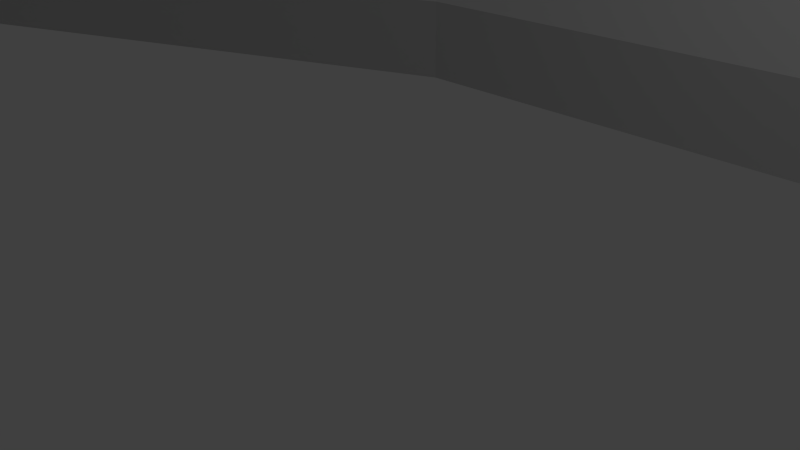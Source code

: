# Source: TrainingCentre.blend  (saved by Blender 2.64.0; exported with 4.5.12 LTS)
import bpy
from mathutils import Matrix  # noqa: F401  (used for matrix-valued properties, if any)

bpy.ops.wm.read_factory_settings(use_empty=True)
scene = bpy.context.scene
scene.name = 'Scene'

# ---- collections
col_collection_1 = bpy.data.collections.new('Collection 1'); scene.collection.children.link(col_collection_1)

# ---- materials (node trees are filled in below, after node groups)
mat_traningcentreskin1 = bpy.data.materials.new('TraningCentreSkin1')
mat_traningcentreskin1.alpha_threshold = 0.0
mat_traningcentreskin1.use_transparent_shadow = False
mat_traningcentreskin1.diffuse_color = (0.6038, 0.6038, 0.6038, 1.0)
mat_traningcentreskin1.roughness = 0.5
mat_traningcentreskin1.line_color = (0.0, 0.0, 0.0, 1.0)
mat_glass = bpy.data.materials.new('Glass')
mat_glass.alpha_threshold = 0.0
mat_glass.use_transparent_shadow = False
mat_glass.roughness = 0.5
mat_glass.line_color = (0.0, 0.0, 0.0, 1.0)

# ---- material node trees

# ---- world
world_world = bpy.data.worlds.new('World'); scene.world = world_world
world_world.color = (0.05088, 0.05088, 0.05088)
world_world.use_sun_shadow = False
world_world.sun_shadow_jitter_overblur = 0.0
world_world.cycles.sampling_method = 'MANUAL'
world_world.cycles.sample_map_resolution = 256

# ---- cameras
cam_camera = bpy.data.cameras.new('Camera')
cam_camera.clip_end = 100.0
cam_camera.lens = 35.0
cam_camera.sensor_width = 32.0
cam_camera.sensor_height = 18.0
cam_camera.ortho_scale = 7.314
cam_camera.dof.focus_distance = 0.0
cam_camera.dof.aperture_fstop = 128.0

# ---- lights
light_lamp = bpy.data.lights.new('Lamp', 'POINT')
light_lamp.transmission_factor = 0.0
light_lamp.cutoff_distance = 30.0
light_lamp.energy = 100.0
light_lamp.shadow_buffer_clip_start = 1.001
light_lamp.shadow_soft_size = 1.0
light_lamp.shadow_maximum_resolution = 0.006
light_lamp.use_absolute_resolution = True
light_lamp.cycles.use_multiple_importance_sampling = False

# ---- meshes
me_cube = bpy.data.meshes.new('Cube')
me_cube.from_pydata([(57.46, -21.3, -1.0), (36.15, -26.76, -1.0), (-36.28, -28.03, -1.0), (-56.57, -19.53, -1.0), (55.29, -13.48, 11.0), (33.98, -18.94, 11.0), (-32.76, -19.61, 11.0), (-53.05, -11.11, 11.0), (51.74, 0.3604, -1.0), (23.42, 24.65, -1.0), (7.143, 30.38, -1.0), (-7.143, 30.38, -1.0), (-25.23, 24.65, -1.0), (-47.53, 2.069, -1.0), (30.43, -5.103, -1.0), (21.43, 2.65, -1.0), (7.143, 8.385, -1.0), (-7.143, 8.385, -1.0), (-21.43, 2.65, -1.0), (-27.24, -6.432, -1.0), (51.74, 0.3604, 11.0), (23.42, 24.65, 11.0), (7.143, 30.38, 11.0), (-7.143, 30.38, 11.0), (-25.23, 24.65, 11.0), (-47.53, 2.069, 11.0), (30.43, -5.103, 11.0), (21.43, 2.65, 11.0), (7.143, 8.385, 11.0), (-7.143, 8.385, 11.0), (-21.43, 2.65, 11.0), (-27.24, -6.432, 11.0), (57.46, -21.3, 0.5), (36.15, -26.76, 0.5), (-36.28, -28.03, 0.5), (-56.57, -19.53, 0.5), (30.43, -5.103, 0.5), (21.43, 2.65, 0.5), (7.143, 8.385, 0.5), (-7.143, 8.385, 0.5), (-21.43, 2.65, 0.5), (-27.24, -6.432, 0.5), (51.74, 0.3604, 0.5), (23.42, 24.65, 0.5), (7.143, 30.38, 0.5), (-7.143, 30.38, 0.5), (-25.23, 24.65, 0.5), (-47.53, 2.069, 0.5), (-55.56, -17.12, -1.0), (-35.27, -25.62, -1.0), (-52.43, -9.638, 11.0), (-32.14, -18.14, 11.0), (-35.27, -25.62, 0.5), (-55.56, -17.12, 0.5), (-21.43, 2.65, 9.947), (-27.24, -6.432, 9.947), (51.74, 0.3604, 9.947), (23.42, 24.65, 9.947), (-32.45, -18.89, 9.947), (-52.75, -10.39, 9.947), (55.14, -12.84, 9.947), (33.83, -18.31, 9.947), (-25.23, 24.65, 9.947), (-47.53, 2.069, 9.947), (7.143, 30.38, 9.947), (-7.143, 30.38, 9.947), (7.143, 8.385, 9.947), (-7.143, 8.385, 9.947), (30.43, -5.103, 9.947), (21.43, 2.65, 9.947), (56.9, -19.2, 0.5), (35.59, -24.66, 0.5), (33.63, -17.6, 11.0), (54.94, -12.14, 11.0), (35.59, -24.66, -1.0), (56.9, -19.2, -1.0), (-53.4, -11.95, 9.947), (-33.11, -20.45, 9.947), (34.19, -19.73, 9.947), (55.5, -14.26, 9.947), (-35.16, -25.37, 0.8513), (30.43, -5.103, 0.8513), (-47.53, 2.069, 0.8513), (21.43, 2.65, 0.8513), (-25.23, 24.65, 0.8513), (35.53, -24.43, 0.8513), (-21.43, 2.65, 0.8513), (-7.143, 8.385, 0.8513), (-27.24, -6.432, 0.8513), (7.143, 8.385, 0.8513), (7.143, 30.38, 0.8513), (23.42, 24.65, 0.8513), (-7.143, 30.38, 0.8513), (51.74, 0.3604, 0.8513), (56.84, -18.96, 0.8513), (-55.45, -16.87, 0.8513), (-56.45, -19.25, 0.8513), (36.08, -26.5, 0.8513), (57.39, -21.04, 0.8513), (-36.16, -27.75, 0.8513)], [], [(48, 49, 2, 3), (50, 7, 6, 51), (79, 4, 5, 78), (58, 51, 6, 77), (77, 6, 7, 76), (53, 48, 3, 35), (75, 74, 14, 8), (8, 14, 15, 9), (9, 15, 16, 10), (10, 16, 17, 11), (11, 17, 18, 12), (12, 18, 19, 13), (73, 20, 26, 72), (20, 21, 27, 26), (21, 22, 28, 27), (22, 23, 29, 28), (23, 24, 30, 29), (24, 25, 31, 30), (61, 72, 26, 68), (68, 26, 27, 69), (69, 27, 28, 66), (66, 28, 29, 67), (67, 29, 30, 54), (54, 30, 31, 55), (70, 75, 8, 42), (42, 8, 9, 43), (43, 9, 10, 44), (44, 10, 11, 45), (45, 11, 12, 46), (46, 12, 13, 47), (0, 32, 33, 1), (49, 52, 34, 2), (2, 34, 35, 3), (95, 53, 35, 96), (74, 71, 36, 14), (14, 36, 37, 15), (15, 37, 38, 16), (16, 38, 39, 17), (17, 39, 40, 18), (18, 40, 41, 19), (94, 70, 42, 93), (93, 42, 43, 91), (91, 43, 44, 90), (90, 44, 45, 92), (92, 45, 46, 84), (84, 46, 47, 82), (13, 19, 49, 48), (25, 50, 51, 31), (55, 31, 51, 58), (47, 13, 48, 53), (19, 41, 52, 49), (82, 47, 53, 95), (81, 68, 69, 83), (32, 0, 75, 70), (78, 5, 72, 61), (87, 67, 54, 86), (99, 77, 76, 96), (73, 60, 56, 20), (98, 32, 70, 94), (50, 59, 76, 7), (4, 73, 72, 5), (1, 33, 71, 74), (0, 1, 74, 75), (80, 58, 77, 99), (85, 61, 68, 81), (86, 54, 55, 88), (83, 69, 66, 89), (89, 66, 67, 87), (20, 56, 57, 21), (98, 79, 78, 97), (21, 57, 64, 22), (22, 64, 65, 23), (23, 65, 62, 24), (24, 62, 63, 25), (88, 55, 58, 80), (25, 63, 59, 50), (97, 78, 61, 85), (4, 79, 60, 73), (59, 95, 96, 76), (60, 94, 93, 56), (56, 93, 91, 57), (57, 91, 90, 64), (64, 90, 92, 65), (65, 92, 84, 62), (62, 84, 82, 63), (63, 82, 95, 59), (36, 81, 83, 37), (39, 87, 86, 40), (34, 99, 96, 35), (79, 98, 94, 60), (52, 80, 99, 34), (71, 85, 81, 36), (40, 86, 88, 41), (37, 83, 89, 38), (38, 89, 87, 39), (32, 98, 97, 33), (41, 88, 80, 52), (33, 97, 85, 71)])
me_cube.polygons.foreach_set('material_index', [0, 0, 0, 0, 0, 0, 0, 0, 0, 0, 0, 0, 0, 0, 0, 0, 0, 0, 0, 0, 0, 0, 0, 0, 0, 0, 0, 0, 0, 0, 0, 0, 0, 0, 0, 0, 0, 0, 0, 0, 0, 0, 0, 0, 0, 0, 0, 0, 0, 0, 0, 0, 1, 0, 0, 1, 0, 0, 0, 0, 0, 0, 0, 0, 1, 1, 1, 1, 0, 0, 0, 0, 0, 0, 1, 0, 0, 0, 0, 0, 0, 0, 0, 0, 0, 0, 0, 0, 0, 0, 0, 0, 0, 0, 0, 0, 0, 0])
me_cube.materials.append(mat_traningcentreskin1)
me_cube.materials.append(mat_glass)
me_cube.use_remesh_preserve_volume = False
me_cube.use_remesh_preserve_attributes = False
me_cube.use_mirror_vertex_groups = False
me_cube.update()

# ---- objects
ob_cube = bpy.data.objects.new('Cube', me_cube)
ob_lamp = bpy.data.objects.new('Lamp', light_lamp)
ob_camera = bpy.data.objects.new('Camera', cam_camera)

# ---- transforms, parenting, visibility, modifiers, constraints
ob_cube.location = (0.0, 0.0, 0.0)
ob_cube.lock_rotations_4d = False
ob_cube.empty_display_type = 'ARROWS'
ob_cube.lineart.crease_threshold = 0.0
ob_lamp.location = (4.076, 1.005, 5.904)
ob_lamp.rotation_euler = (0.6503, 0.05522, 1.866)
ob_lamp.lock_rotations_4d = False
ob_lamp.empty_display_type = 'ARROWS'
ob_lamp.color = (0.0, 0.0, 0.0, 0.0)
ob_lamp.lineart.crease_threshold = 0.0
ob_camera.location = (7.481, -6.508, 5.344)
ob_camera.rotation_euler = (1.109, 0.01082, 0.8149)
ob_camera.lock_rotations_4d = False
ob_camera.empty_display_type = 'ARROWS'
ob_camera.color = (0.0, 0.0, 0.0, 0.0)
ob_camera.display_type = 'WIRE'
ob_camera.lineart.crease_threshold = 0.0

# ---- collection membership
col_collection_1.objects.link(ob_cube)
col_collection_1.objects.link(ob_lamp)
col_collection_1.objects.link(ob_camera)

# ---- scene / render settings (as saved in the file)
scene.camera = ob_camera
scene.frame_start = 1; scene.frame_end = 250; scene.frame_set(1)
scene.render.engine = 'BLENDER_EEVEE_NEXT'
scene.render.image_settings.color_mode = 'RGB'
scene.render.image_settings.compression = 90
scene.render.resolution_percentage = 50
scene.render.dither_intensity = 0.0
scene.render.bake_margin = 2
scene.render.bake_bias = 0.0
scene.cycles.use_denoising = False
scene.cycles.samples = 10
scene.cycles.sampling_pattern = 'TABULATED_SOBOL'
scene.cycles.light_sampling_threshold = 0.0
scene.cycles.use_adaptive_sampling = False
scene.cycles.use_light_tree = False
scene.cycles.blur_glossy = 0.0
scene.cycles.volume_bounces = 1
scene.cycles.pixel_filter_type = 'GAUSSIAN'
scene.cycles.sample_clamp_indirect = 0.0
scene.view_settings.view_transform = 'Standard'
bpy.context.view_layer.update()
